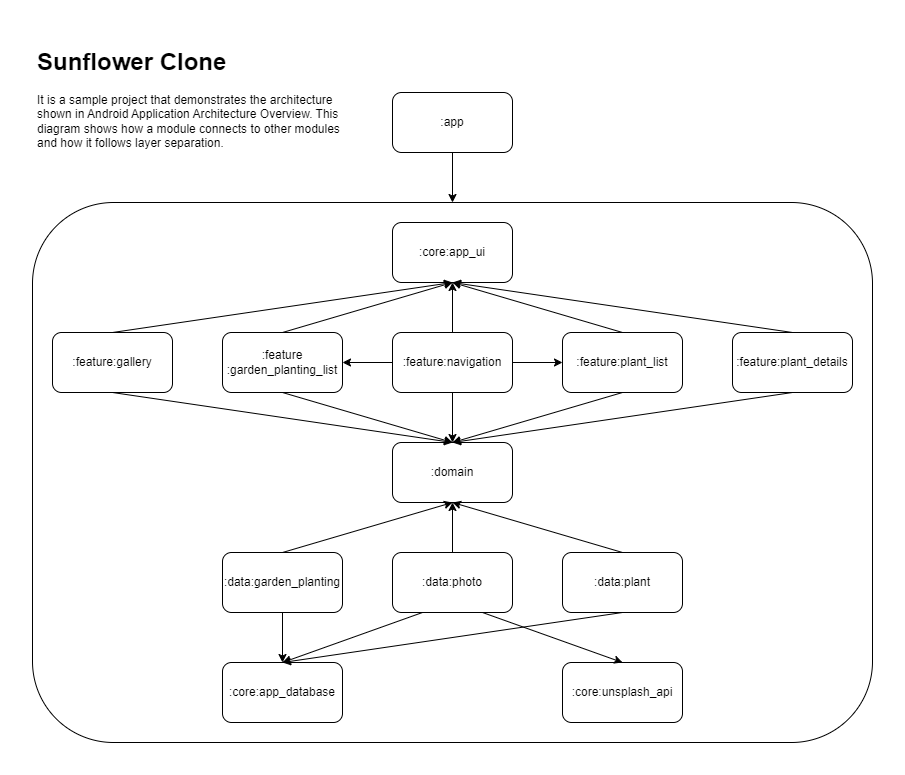

The diagram above was exported from draw.io. Its source (the exported page's mxGraphModel, read from the mxfile embedded in the PNG):
<mxGraphModel dx="-1150" dy="534" grid="1" gridSize="10" guides="1" tooltips="1" connect="1" arrows="1" fold="1" page="1" pageScale="1" pageWidth="1100" pageHeight="850" background="none" math="0" shadow="0">
  <root>
    <mxCell id="0" />
    <mxCell id="1" parent="0" />
    <mxCell id="ImOdu6cfrX5_V5o7_f3E-4" value="" style="group" vertex="1" connectable="0" parent="1">
      <mxGeometry x="2330" y="75" width="840" height="700" as="geometry" />
    </mxCell>
    <mxCell id="2Qwa14jUGb-N2Y9A-gMO-40" value="&lt;h1&gt;Sunflower Clone&lt;/h1&gt;&lt;p&gt;It is a sample project that demonstrates the architecture shown in Android Application Architecture Overview. This diagram shows how a module connects to other modules and how it follows layer separation.&lt;/p&gt;" style="text;html=1;strokeColor=none;fillColor=none;spacing=5;spacingTop=-20;whiteSpace=wrap;overflow=hidden;rounded=0;container=0;" parent="ImOdu6cfrX5_V5o7_f3E-4" vertex="1">
      <mxGeometry width="320" height="120" as="geometry" />
    </mxCell>
    <mxCell id="2Qwa14jUGb-N2Y9A-gMO-1" value=":app" style="rounded=1;whiteSpace=wrap;html=1;container=0;" parent="ImOdu6cfrX5_V5o7_f3E-4" vertex="1">
      <mxGeometry x="360" y="50" width="120" height="60" as="geometry" />
    </mxCell>
    <mxCell id="2Qwa14jUGb-N2Y9A-gMO-38" value="" style="endArrow=classic;html=1;rounded=0;exitX=0.5;exitY=1;exitDx=0;exitDy=0;entryX=0.5;entryY=0;entryDx=0;entryDy=0;" parent="ImOdu6cfrX5_V5o7_f3E-4" source="2Qwa14jUGb-N2Y9A-gMO-1" target="2Qwa14jUGb-N2Y9A-gMO-36" edge="1">
      <mxGeometry width="50" height="50" relative="1" as="geometry">
        <mxPoint x="390" y="270" as="sourcePoint" />
        <mxPoint x="440" y="220" as="targetPoint" />
      </mxGeometry>
    </mxCell>
    <mxCell id="2Qwa14jUGb-N2Y9A-gMO-36" value="" style="rounded=1;whiteSpace=wrap;html=1;container=0;" parent="ImOdu6cfrX5_V5o7_f3E-4" vertex="1">
      <mxGeometry y="160" width="840" height="540" as="geometry" />
    </mxCell>
    <mxCell id="2Qwa14jUGb-N2Y9A-gMO-2" value=":feature:gallery" style="rounded=1;whiteSpace=wrap;html=1;container=0;" parent="ImOdu6cfrX5_V5o7_f3E-4" vertex="1">
      <mxGeometry x="20" y="290" width="120" height="60" as="geometry" />
    </mxCell>
    <mxCell id="2Qwa14jUGb-N2Y9A-gMO-3" value=":feature&lt;br&gt;:garden_planting_list" style="rounded=1;whiteSpace=wrap;html=1;container=0;" parent="ImOdu6cfrX5_V5o7_f3E-4" vertex="1">
      <mxGeometry x="190" y="290" width="120" height="60" as="geometry" />
    </mxCell>
    <mxCell id="2Qwa14jUGb-N2Y9A-gMO-4" value=":feature:navigation" style="rounded=1;whiteSpace=wrap;html=1;container=0;" parent="ImOdu6cfrX5_V5o7_f3E-4" vertex="1">
      <mxGeometry x="360" y="290" width="120" height="60" as="geometry" />
    </mxCell>
    <mxCell id="2Qwa14jUGb-N2Y9A-gMO-5" value=":feature:plant_details" style="rounded=1;whiteSpace=wrap;html=1;container=0;" parent="ImOdu6cfrX5_V5o7_f3E-4" vertex="1">
      <mxGeometry x="700" y="290" width="120" height="60" as="geometry" />
    </mxCell>
    <mxCell id="2Qwa14jUGb-N2Y9A-gMO-6" value=":feature:plant_list" style="rounded=1;whiteSpace=wrap;html=1;container=0;" parent="ImOdu6cfrX5_V5o7_f3E-4" vertex="1">
      <mxGeometry x="530" y="290" width="120" height="60" as="geometry" />
    </mxCell>
    <mxCell id="2Qwa14jUGb-N2Y9A-gMO-11" value=":core:app_ui" style="rounded=1;whiteSpace=wrap;html=1;container=0;" parent="ImOdu6cfrX5_V5o7_f3E-4" vertex="1">
      <mxGeometry x="360" y="180" width="120" height="60" as="geometry" />
    </mxCell>
    <mxCell id="2Qwa14jUGb-N2Y9A-gMO-20" value=":domain" style="rounded=1;whiteSpace=wrap;html=1;container=0;" parent="ImOdu6cfrX5_V5o7_f3E-4" vertex="1">
      <mxGeometry x="360" y="400" width="120" height="60" as="geometry" />
    </mxCell>
    <mxCell id="2Qwa14jUGb-N2Y9A-gMO-21" value="" style="endArrow=classic;html=1;rounded=0;exitX=0.5;exitY=0;exitDx=0;exitDy=0;entryX=0.5;entryY=1;entryDx=0;entryDy=0;" parent="ImOdu6cfrX5_V5o7_f3E-4" source="2Qwa14jUGb-N2Y9A-gMO-3" target="2Qwa14jUGb-N2Y9A-gMO-11" edge="1">
      <mxGeometry width="50" height="50" relative="1" as="geometry">
        <mxPoint x="290" y="490" as="sourcePoint" />
        <mxPoint x="340" y="440" as="targetPoint" />
      </mxGeometry>
    </mxCell>
    <mxCell id="2Qwa14jUGb-N2Y9A-gMO-22" value="" style="endArrow=classic;html=1;rounded=0;entryX=0.5;entryY=1;entryDx=0;entryDy=0;exitX=0.5;exitY=0;exitDx=0;exitDy=0;" parent="ImOdu6cfrX5_V5o7_f3E-4" source="2Qwa14jUGb-N2Y9A-gMO-2" target="2Qwa14jUGb-N2Y9A-gMO-11" edge="1">
      <mxGeometry width="50" height="50" relative="1" as="geometry">
        <mxPoint x="290" y="490" as="sourcePoint" />
        <mxPoint x="340" y="440" as="targetPoint" />
      </mxGeometry>
    </mxCell>
    <mxCell id="2Qwa14jUGb-N2Y9A-gMO-23" value="" style="endArrow=classic;html=1;rounded=0;exitX=0.5;exitY=0;exitDx=0;exitDy=0;entryX=0.5;entryY=1;entryDx=0;entryDy=0;" parent="ImOdu6cfrX5_V5o7_f3E-4" source="2Qwa14jUGb-N2Y9A-gMO-6" target="2Qwa14jUGb-N2Y9A-gMO-11" edge="1">
      <mxGeometry width="50" height="50" relative="1" as="geometry">
        <mxPoint x="260" y="300" as="sourcePoint" />
        <mxPoint x="430" y="250" as="targetPoint" />
      </mxGeometry>
    </mxCell>
    <mxCell id="2Qwa14jUGb-N2Y9A-gMO-24" value="" style="endArrow=classic;html=1;rounded=0;exitX=0.5;exitY=0;exitDx=0;exitDy=0;entryX=0.5;entryY=1;entryDx=0;entryDy=0;" parent="ImOdu6cfrX5_V5o7_f3E-4" source="2Qwa14jUGb-N2Y9A-gMO-4" target="2Qwa14jUGb-N2Y9A-gMO-11" edge="1">
      <mxGeometry width="50" height="50" relative="1" as="geometry">
        <mxPoint x="260" y="300" as="sourcePoint" />
        <mxPoint x="430" y="250" as="targetPoint" />
      </mxGeometry>
    </mxCell>
    <mxCell id="2Qwa14jUGb-N2Y9A-gMO-25" value="" style="endArrow=classic;html=1;rounded=0;exitX=0.5;exitY=0;exitDx=0;exitDy=0;entryX=0.5;entryY=1;entryDx=0;entryDy=0;" parent="ImOdu6cfrX5_V5o7_f3E-4" source="2Qwa14jUGb-N2Y9A-gMO-5" target="2Qwa14jUGb-N2Y9A-gMO-11" edge="1">
      <mxGeometry width="50" height="50" relative="1" as="geometry">
        <mxPoint x="600" y="300" as="sourcePoint" />
        <mxPoint x="430" y="250" as="targetPoint" />
      </mxGeometry>
    </mxCell>
    <mxCell id="2Qwa14jUGb-N2Y9A-gMO-26" value="" style="endArrow=classic;html=1;rounded=0;exitX=0.5;exitY=1;exitDx=0;exitDy=0;entryX=0.5;entryY=0;entryDx=0;entryDy=0;" parent="ImOdu6cfrX5_V5o7_f3E-4" source="2Qwa14jUGb-N2Y9A-gMO-6" target="2Qwa14jUGb-N2Y9A-gMO-20" edge="1">
      <mxGeometry width="50" height="50" relative="1" as="geometry">
        <mxPoint x="430" y="300" as="sourcePoint" />
        <mxPoint x="430" y="250" as="targetPoint" />
      </mxGeometry>
    </mxCell>
    <mxCell id="2Qwa14jUGb-N2Y9A-gMO-27" value="" style="endArrow=classic;html=1;rounded=0;exitX=0.5;exitY=1;exitDx=0;exitDy=0;entryX=0.5;entryY=0;entryDx=0;entryDy=0;" parent="ImOdu6cfrX5_V5o7_f3E-4" source="2Qwa14jUGb-N2Y9A-gMO-3" target="2Qwa14jUGb-N2Y9A-gMO-20" edge="1">
      <mxGeometry width="50" height="50" relative="1" as="geometry">
        <mxPoint x="430" y="360" as="sourcePoint" />
        <mxPoint x="430" y="410" as="targetPoint" />
      </mxGeometry>
    </mxCell>
    <mxCell id="2Qwa14jUGb-N2Y9A-gMO-28" value="" style="endArrow=classic;html=1;rounded=0;exitX=0.5;exitY=1;exitDx=0;exitDy=0;entryX=0.5;entryY=0;entryDx=0;entryDy=0;" parent="ImOdu6cfrX5_V5o7_f3E-4" source="2Qwa14jUGb-N2Y9A-gMO-4" target="2Qwa14jUGb-N2Y9A-gMO-20" edge="1">
      <mxGeometry width="50" height="50" relative="1" as="geometry">
        <mxPoint x="440" y="370" as="sourcePoint" />
        <mxPoint x="440" y="420" as="targetPoint" />
      </mxGeometry>
    </mxCell>
    <mxCell id="2Qwa14jUGb-N2Y9A-gMO-29" value="" style="endArrow=classic;html=1;rounded=0;exitX=0.5;exitY=1;exitDx=0;exitDy=0;entryX=0.5;entryY=0;entryDx=0;entryDy=0;" parent="ImOdu6cfrX5_V5o7_f3E-4" source="2Qwa14jUGb-N2Y9A-gMO-2" target="2Qwa14jUGb-N2Y9A-gMO-20" edge="1">
      <mxGeometry width="50" height="50" relative="1" as="geometry">
        <mxPoint x="450" y="380" as="sourcePoint" />
        <mxPoint x="450" y="430" as="targetPoint" />
      </mxGeometry>
    </mxCell>
    <mxCell id="2Qwa14jUGb-N2Y9A-gMO-30" value="" style="endArrow=classic;html=1;rounded=0;exitX=0.5;exitY=1;exitDx=0;exitDy=0;entryX=0.5;entryY=0;entryDx=0;entryDy=0;" parent="ImOdu6cfrX5_V5o7_f3E-4" source="2Qwa14jUGb-N2Y9A-gMO-5" target="2Qwa14jUGb-N2Y9A-gMO-20" edge="1">
      <mxGeometry width="50" height="50" relative="1" as="geometry">
        <mxPoint x="460" y="390" as="sourcePoint" />
        <mxPoint x="460" y="440" as="targetPoint" />
      </mxGeometry>
    </mxCell>
    <mxCell id="2Qwa14jUGb-N2Y9A-gMO-31" value="" style="endArrow=classic;html=1;rounded=0;exitX=0.5;exitY=0;exitDx=0;exitDy=0;entryX=0.5;entryY=1;entryDx=0;entryDy=0;" parent="ImOdu6cfrX5_V5o7_f3E-4" source="2Qwa14jUGb-N2Y9A-gMO-7" target="2Qwa14jUGb-N2Y9A-gMO-20" edge="1">
      <mxGeometry width="50" height="50" relative="1" as="geometry">
        <mxPoint x="470" y="400" as="sourcePoint" />
        <mxPoint x="470" y="450" as="targetPoint" />
      </mxGeometry>
    </mxCell>
    <mxCell id="2Qwa14jUGb-N2Y9A-gMO-32" value="" style="endArrow=classic;html=1;rounded=0;exitX=0.5;exitY=0;exitDx=0;exitDy=0;entryX=0.5;entryY=1;entryDx=0;entryDy=0;" parent="ImOdu6cfrX5_V5o7_f3E-4" source="2Qwa14jUGb-N2Y9A-gMO-8" target="2Qwa14jUGb-N2Y9A-gMO-20" edge="1">
      <mxGeometry width="50" height="50" relative="1" as="geometry">
        <mxPoint x="480" y="410" as="sourcePoint" />
        <mxPoint x="480" y="460" as="targetPoint" />
      </mxGeometry>
    </mxCell>
    <mxCell id="2Qwa14jUGb-N2Y9A-gMO-33" value="" style="endArrow=classic;html=1;rounded=0;exitX=0.5;exitY=0;exitDx=0;exitDy=0;entryX=0.5;entryY=1;entryDx=0;entryDy=0;" parent="ImOdu6cfrX5_V5o7_f3E-4" source="2Qwa14jUGb-N2Y9A-gMO-9" target="2Qwa14jUGb-N2Y9A-gMO-20" edge="1">
      <mxGeometry width="50" height="50" relative="1" as="geometry">
        <mxPoint x="490" y="420" as="sourcePoint" />
        <mxPoint x="490" y="470" as="targetPoint" />
      </mxGeometry>
    </mxCell>
    <mxCell id="2Qwa14jUGb-N2Y9A-gMO-7" value=":data:garden_planting" style="rounded=1;whiteSpace=wrap;html=1;container=0;" parent="ImOdu6cfrX5_V5o7_f3E-4" vertex="1">
      <mxGeometry x="190" y="510" width="120" height="60" as="geometry" />
    </mxCell>
    <mxCell id="2Qwa14jUGb-N2Y9A-gMO-8" value=":data:photo" style="rounded=1;whiteSpace=wrap;html=1;container=0;" parent="ImOdu6cfrX5_V5o7_f3E-4" vertex="1">
      <mxGeometry x="360" y="510" width="120" height="60" as="geometry" />
    </mxCell>
    <mxCell id="2Qwa14jUGb-N2Y9A-gMO-9" value=":data:plant" style="rounded=1;whiteSpace=wrap;html=1;container=0;" parent="ImOdu6cfrX5_V5o7_f3E-4" vertex="1">
      <mxGeometry x="530" y="510" width="120" height="60" as="geometry" />
    </mxCell>
    <mxCell id="2Qwa14jUGb-N2Y9A-gMO-10" value=":core:app_database" style="rounded=1;whiteSpace=wrap;html=1;container=0;" parent="ImOdu6cfrX5_V5o7_f3E-4" vertex="1">
      <mxGeometry x="190" y="620" width="120" height="60" as="geometry" />
    </mxCell>
    <mxCell id="2Qwa14jUGb-N2Y9A-gMO-12" value=":core:unsplash_api" style="rounded=1;whiteSpace=wrap;html=1;container=0;" parent="ImOdu6cfrX5_V5o7_f3E-4" vertex="1">
      <mxGeometry x="530" y="620" width="120" height="60" as="geometry" />
    </mxCell>
    <mxCell id="2Qwa14jUGb-N2Y9A-gMO-13" value="" style="endArrow=classic;html=1;rounded=0;entryX=0.5;entryY=0;entryDx=0;entryDy=0;exitX=0.5;exitY=1;exitDx=0;exitDy=0;" parent="ImOdu6cfrX5_V5o7_f3E-4" source="2Qwa14jUGb-N2Y9A-gMO-7" target="2Qwa14jUGb-N2Y9A-gMO-10" edge="1">
      <mxGeometry width="50" height="50" relative="1" as="geometry">
        <mxPoint x="290" y="600" as="sourcePoint" />
        <mxPoint x="340" y="550" as="targetPoint" />
      </mxGeometry>
    </mxCell>
    <mxCell id="2Qwa14jUGb-N2Y9A-gMO-14" value="" style="endArrow=classic;html=1;rounded=0;entryX=0.5;entryY=0;entryDx=0;entryDy=0;exitX=0.25;exitY=1;exitDx=0;exitDy=0;" parent="ImOdu6cfrX5_V5o7_f3E-4" source="2Qwa14jUGb-N2Y9A-gMO-8" target="2Qwa14jUGb-N2Y9A-gMO-10" edge="1">
      <mxGeometry width="50" height="50" relative="1" as="geometry">
        <mxPoint x="260" y="580" as="sourcePoint" />
        <mxPoint x="260" y="630" as="targetPoint" />
      </mxGeometry>
    </mxCell>
    <mxCell id="2Qwa14jUGb-N2Y9A-gMO-15" value="" style="endArrow=classic;html=1;rounded=0;entryX=0.5;entryY=0;entryDx=0;entryDy=0;exitX=0.75;exitY=1;exitDx=0;exitDy=0;" parent="ImOdu6cfrX5_V5o7_f3E-4" source="2Qwa14jUGb-N2Y9A-gMO-8" target="2Qwa14jUGb-N2Y9A-gMO-12" edge="1">
      <mxGeometry width="50" height="50" relative="1" as="geometry">
        <mxPoint x="260" y="580" as="sourcePoint" />
        <mxPoint x="260" y="630" as="targetPoint" />
      </mxGeometry>
    </mxCell>
    <mxCell id="2Qwa14jUGb-N2Y9A-gMO-16" value="" style="endArrow=classic;html=1;rounded=0;entryX=0.5;entryY=0;entryDx=0;entryDy=0;exitX=0.5;exitY=1;exitDx=0;exitDy=0;" parent="ImOdu6cfrX5_V5o7_f3E-4" source="2Qwa14jUGb-N2Y9A-gMO-9" target="2Qwa14jUGb-N2Y9A-gMO-10" edge="1">
      <mxGeometry width="50" height="50" relative="1" as="geometry">
        <mxPoint x="260" y="580" as="sourcePoint" />
        <mxPoint x="260" y="630" as="targetPoint" />
      </mxGeometry>
    </mxCell>
    <mxCell id="ImOdu6cfrX5_V5o7_f3E-1" value="" style="endArrow=classic;html=1;rounded=0;entryX=1;entryY=0.5;entryDx=0;entryDy=0;exitX=0;exitY=0.5;exitDx=0;exitDy=0;" edge="1" parent="ImOdu6cfrX5_V5o7_f3E-4" source="2Qwa14jUGb-N2Y9A-gMO-4" target="2Qwa14jUGb-N2Y9A-gMO-3">
      <mxGeometry width="50" height="50" relative="1" as="geometry">
        <mxPoint x="260" y="580" as="sourcePoint" />
        <mxPoint x="260" y="630" as="targetPoint" />
      </mxGeometry>
    </mxCell>
    <mxCell id="ImOdu6cfrX5_V5o7_f3E-2" value="" style="endArrow=classic;html=1;rounded=0;entryX=0;entryY=0.5;entryDx=0;entryDy=0;exitX=1;exitY=0.5;exitDx=0;exitDy=0;" edge="1" parent="ImOdu6cfrX5_V5o7_f3E-4" source="2Qwa14jUGb-N2Y9A-gMO-4" target="2Qwa14jUGb-N2Y9A-gMO-6">
      <mxGeometry width="50" height="50" relative="1" as="geometry">
        <mxPoint x="370" y="330" as="sourcePoint" />
        <mxPoint x="320" y="330" as="targetPoint" />
      </mxGeometry>
    </mxCell>
  </root>
</mxGraphModel>